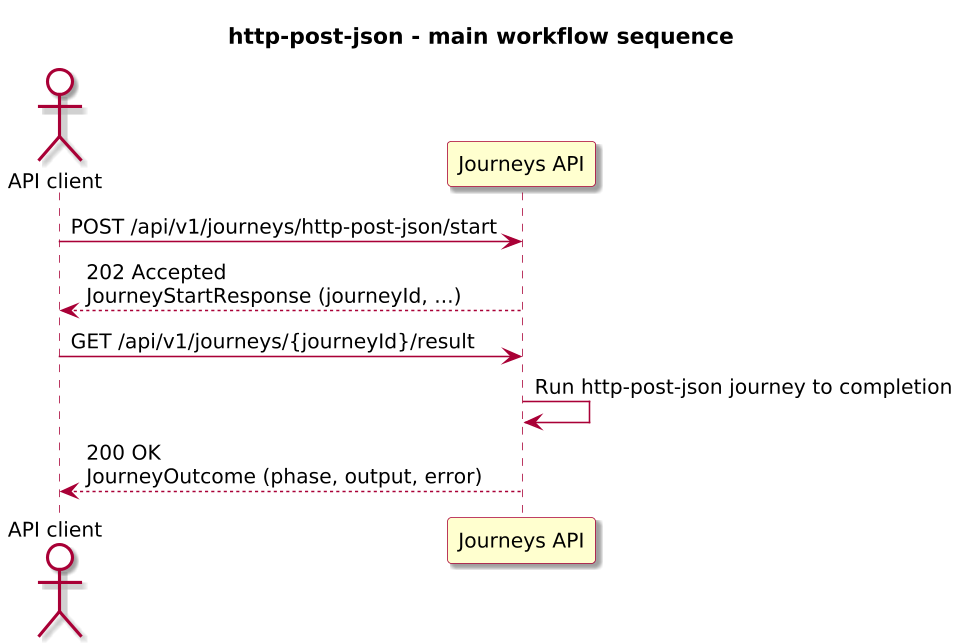

The diagram above was rendered by PlantUML. Its source (embedded in the PNG):
@startuml

skinparam BackgroundColor #FFFFFF
skinparam Shadowing true

skinparam DefaultFontName "SansSerif"
skinparam DefaultFontSize 13
skinparam DefaultFontStyle plain

skinparam dpi 150

skinparam sequence {
  ArrowColor #A80036
  LifeLineBorderColor #A80036
  LifeLineBackgroundColor #FFFFFF
}

skinparam Note {
  BackgroundColor #FBFB77
  BorderColor #A80036
}

skinparam ParticipantBorderColor #A80036
skinparam ParticipantBackgroundColor #FEFECE

skinparam ActorBorderColor #A80036
skinparam ActorBackgroundColor #FFFFFF
skinparam SequenceActorBorderThickness 2

skinparam state {
  BorderColor #A80036
  BackgroundColor #FEFECE
}

skinparam activity {
  ArrowColor #A80036
  BackgroundColor #FEFECE
  BorderColor #A80036
}

!include journey-diagram-theme.puml
title http-post-json - main workflow sequence

actor "API client" as Client
participant "Journeys API" as Journeys

Client -> Journeys: POST /api/v1/journeys/http-post-json/start
Journeys --> Client: 202 Accepted\nJourneyStartResponse (journeyId, ...)

Client -> Journeys: GET /api/v1/journeys/{journeyId}/result
Journeys -> Journeys: Run http-post-json journey to completion
Journeys --> Client: 200 OK\nJourneyOutcome (phase, output, error)

@enduml